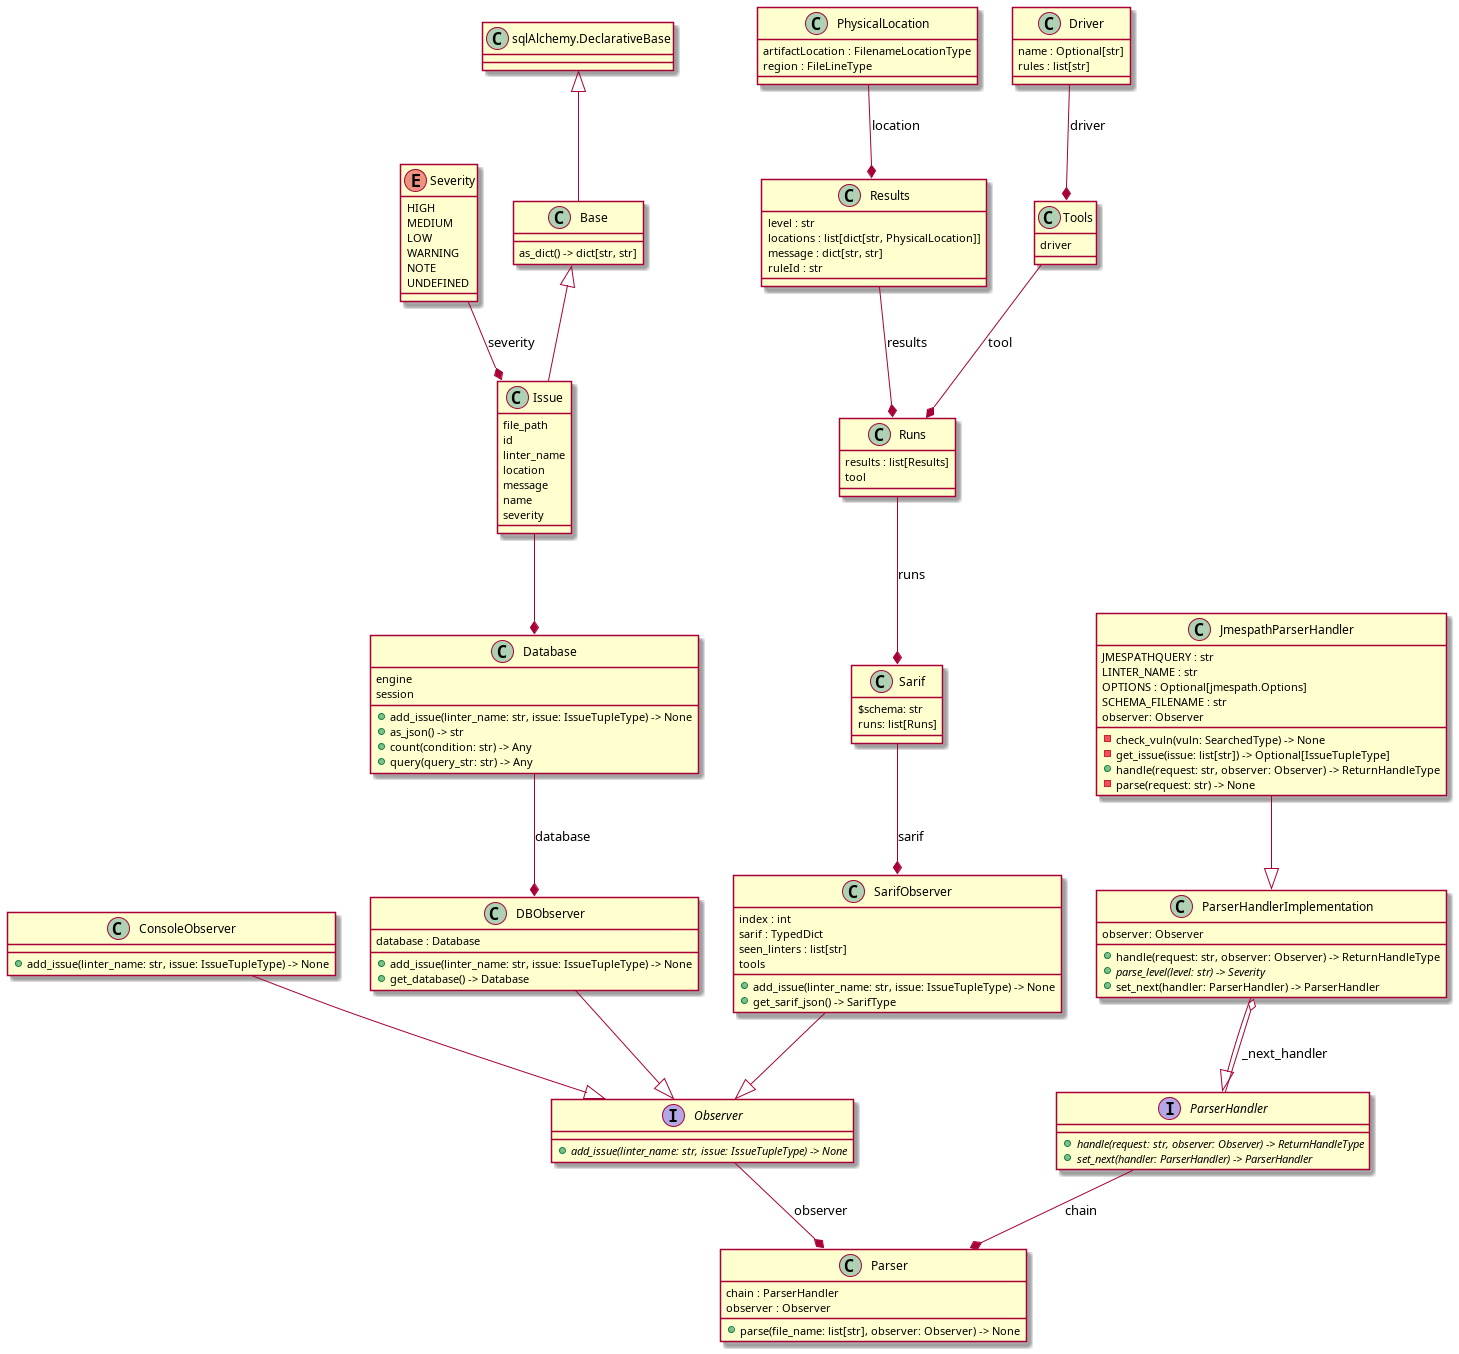

The diagram above was rendered by PlantUML. Its source (embedded in the PNG):
@startuml classes_parser
set namespaceSeparator none
class "Base" as database.Base {
  as_dict() -> dict[str, str]
}
class "ConsoleObserver" as observers.ConsoleObserver {
  +add_issue(linter_name: str, issue: IssueTupleType) -> None
}
class "DBObserver" as observers.DBObserver {
  database : Database
  +add_issue(linter_name: str, issue: IssueTupleType) -> None
  +get_database() -> Database
}
class "Database" as database.Database {
  engine
  session
  +add_issue(linter_name: str, issue: IssueTupleType) -> None
  +as_json() -> str
  +count(condition: str) -> Any
  +query(query_str: str) -> Any
}
class "Driver" as observers.Driver {
  name : Optional[str]
  rules : list[str]
}
class "Issue" as database.Issue {
  file_path
  id
  linter_name
  location
  message
  name
  severity
}
class "JmespathParserHandler" as handler_classes.JmespathParserHandler {
  JMESPATHQUERY : str
  LINTER_NAME : str
  OPTIONS : Optional[jmespath.Options]
  SCHEMA_FILENAME : str
  observer: Observer
  -check_vuln(vuln: SearchedType) -> None
  -get_issue(issue: list[str]) -> Optional[IssueTupleType]
  +handle(request: str, observer: Observer) -> ReturnHandleType
  -parse(request: str) -> None
}
interface "Observer" as observers.Observer {
  +{abstract}add_issue(linter_name: str, issue: IssueTupleType) -> None
}
class "Parser" as parser.Parser {
  chain : ParserHandler
  observer : Observer
  +parse(file_name: list[str], observer: Observer) -> None
}
interface "ParserHandler" as handler_classes.ParserHandler {
  +{abstract}handle(request: str, observer: Observer) -> ReturnHandleType
  +{abstract}set_next(handler: ParserHandler) -> ParserHandler
}
class "ParserHandlerImplementation" as handler_classes.ParserHandlerImplementation {
  observer: Observer
  +handle(request: str, observer: Observer) -> ReturnHandleType
  +{abstract}parse_level(level: str) -> Severity
  +set_next(handler: ParserHandler) -> ParserHandler
}
class "PhysicalLocation" as observers.PhysicalLocation {
  artifactLocation : FilenameLocationType
  region : FileLineType
}
class "Results" as observers.Results {
  level : str
  locations : list[dict[str, PhysicalLocation]]
  message : dict[str, str]
  ruleId : str
}
class "Runs" as observers.Runs {
  results : list[Results]
  tool
}
class "SarifObserver" as observers.SarifObserver {
  index : int
  sarif : TypedDict
  seen_linters : list[str]
  tools
  +add_issue(linter_name: str, issue: IssueTupleType) -> None
  +get_sarif_json() -> SarifType
}
class "Sarif" as observers.Sarif{
  $schema: str
  runs: list[Runs]
}
enum "Severity" as base_classes.Severity {
  HIGH
  MEDIUM
  LOW
  WARNING
  NOTE
  UNDEFINED
}
class "Tools" as observers.Tools {
  driver
}
database.Issue -up-|> database.Base
database.Base -up-|> sqlAlchemy.DeclarativeBase
observers.DBObserver *-up- database.Database : database
handler_classes.JmespathParserHandler -down-|> handler_classes.ParserHandlerImplementation
handler_classes.ParserHandlerImplementation -down-|> handler_classes.ParserHandler
observers.ConsoleObserver --|> observers.Observer
observers.DBObserver --|> observers.Observer
observers.SarifObserver --|> observers.Observer
observers.SarifObserver *-up- observers.Sarif : sarif
observers.Driver --* observers.Tools : driver
observers.Results *-up- observers.PhysicalLocation : location
observers.Runs --* observers.Sarif : runs
observers.Results -down-* observers.Runs : results
observers.Tools --* observers.Runs : tool
handler_classes.ParserHandler -up-o handler_classes.ParserHandlerImplementation : _next_handler
database.Issue *-up- base_classes.Severity : severity
database.Database *-up- database.Issue

parser.Parser *-up- observers.Observer : observer
parser.Parser *-up- handler_classes.ParserHandler : chain
@enduml